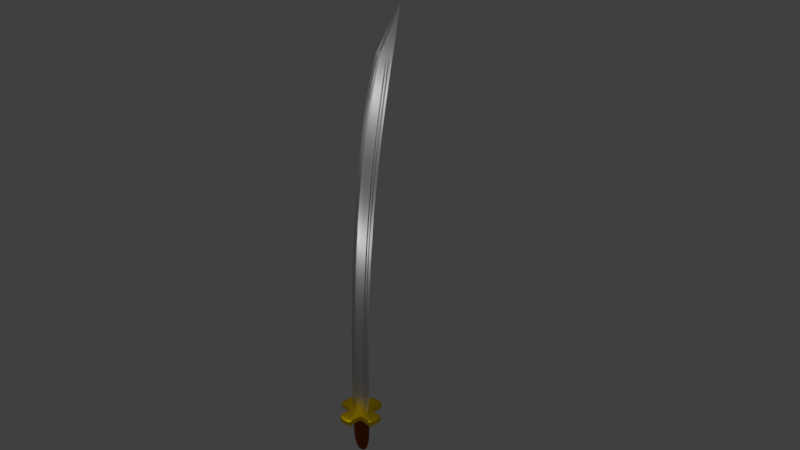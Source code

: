 # Source: Sword2.blend  (saved by Blender 2.79.0; exported with 4.5.12 LTS)
import bpy
from mathutils import Matrix  # noqa: F401  (used for matrix-valued properties, if any)

bpy.ops.wm.read_factory_settings(use_empty=True)
scene = bpy.context.scene
scene.name = 'Scene'

# ---- collections
col_collection_1 = bpy.data.collections.new('Collection 1'); scene.collection.children.link(col_collection_1)

# ---- materials (node trees are filled in below, after node groups)
mat_material_005 = bpy.data.materials.new('Material.005')
mat_material_005.alpha_threshold = 0.0
mat_material_005.roughness = 0.5
mat_gold = bpy.data.materials.new('Gold')
mat_gold.alpha_threshold = 0.0
mat_gold.roughness = 0.5
mat_blade_001 = bpy.data.materials.new('Blade.001')
mat_blade_001.alpha_threshold = 0.0
mat_blade_001.roughness = 0.5

# ---- material node trees
mat_material_005.use_nodes = True; mat_material_005.node_tree.nodes.clear()
_N = mat_material_005.node_tree.nodes; _L = mat_material_005.node_tree.links
n0 = _N.new('ShaderNodeBsdfDiffuse'); n0.name = 'Diffuse BSDF'; n0.location = (-79, 534)
n0.inputs[0].default_value = (0.2582, 0.05951, 0.006512, 1.0)
n0.inputs[1].default_value = 0.1
n1 = _N.new('ShaderNodeOutputMaterial'); n1.name = 'Material Output'; n1.location = (148, 505)
_L.new(n0.outputs[0], n1.inputs[0])
n1.is_active_output = True
mat_gold.use_nodes = True; mat_gold.node_tree.nodes.clear()
_N = mat_gold.node_tree.nodes; _L = mat_gold.node_tree.links
n0 = _N.new('ShaderNodeBsdfPrincipled'); n0.name = 'Principled BSDF'; n0.location = (-140, 554)
n0.width = 150
n0.subsurface_method = 'BURLEY'
n0.inputs[0].default_value = (1.0, 0.6795, 0.0, 1.0)
n0.inputs[1].default_value = 1.0
n0.inputs[3].default_value = 1.45
n0.inputs[9].default_value = (1.0, 1.0, 1.0)
n1 = _N.new('ShaderNodeOutputMaterial'); n1.name = 'Material Output'; n1.location = (129, 464)
_L.new(n0.outputs[0], n1.inputs[0])
n1.is_active_output = True
mat_blade_001.use_nodes = True; mat_blade_001.node_tree.nodes.clear()
_N = mat_blade_001.node_tree.nodes; _L = mat_blade_001.node_tree.links
n0 = _N.new('ShaderNodeBsdfPrincipled'); n0.name = 'Principled BSDF'; n0.location = (-197, 631)
n0.width = 150
n0.subsurface_method = 'BURLEY'
n0.inputs[0].default_value = (0.5271, 0.5271, 0.5271, 1.0)
n0.inputs[1].default_value = 1.0
n0.inputs[3].default_value = 1.45
n0.inputs[9].default_value = (1.0, 1.0, 1.0)
n1 = _N.new('ShaderNodeBsdfAnisotropic'); n1.name = 'Glossy BSDF'; n1.location = (-12, 583)
n1.distribution = 'GGX'
n2 = _N.new('ShaderNodeOutputMaterial'); n2.name = 'Material Output'; n2.location = (182, 517)
_L.new(n0.outputs[0], n1.inputs[0])
_L.new(n1.outputs[0], n2.inputs[0])
n2.is_active_output = True

# ---- world
world_world = bpy.data.worlds.new('World'); scene.world = world_world
world_world.color = (0.05088, 0.05088, 0.05088)
world_world.use_sun_shadow = False
world_world.sun_shadow_jitter_overblur = 0.0
world_world.cycles.sampling_method = 'MANUAL'

# ---- cameras
cam_camera = bpy.data.cameras.new('Camera')
cam_camera.clip_end = 100.0
cam_camera.lens = 35.0
cam_camera.sensor_width = 32.0
cam_camera.sensor_height = 18.0
cam_camera.ortho_scale = 7.314
cam_camera.dof.focus_distance = 0.0

# ---- lights
light_lamp = bpy.data.lights.new('Lamp', 'POINT')
light_lamp.transmission_factor = 0.0
light_lamp.cutoff_distance = 30.0
light_lamp.energy = 100.0
light_lamp.shadow_buffer_clip_start = 1.001
light_lamp.shadow_soft_size = 0.1
light_lamp.shadow_maximum_resolution = 0.006
light_lamp.use_absolute_resolution = True
light_lamp_002 = bpy.data.lights.new('Lamp.002', 'POINT')
light_lamp_002.transmission_factor = 0.0
light_lamp_002.cutoff_distance = 30.0
light_lamp_002.energy = 100.0
light_lamp_002.shadow_buffer_clip_start = 1.001
light_lamp_002.shadow_soft_size = 0.1
light_lamp_002.shadow_maximum_resolution = 0.006
light_lamp_002.use_absolute_resolution = True
light_lamp_003 = bpy.data.lights.new('Lamp.003', 'POINT')
light_lamp_003.transmission_factor = 0.0
light_lamp_003.cutoff_distance = 30.0
light_lamp_003.energy = 100.0
light_lamp_003.shadow_buffer_clip_start = 1.001
light_lamp_003.shadow_soft_size = 0.1
light_lamp_003.shadow_maximum_resolution = 0.006
light_lamp_003.use_absolute_resolution = True
light_lamp_004 = bpy.data.lights.new('Lamp.004', 'POINT')
light_lamp_004.transmission_factor = 0.0
light_lamp_004.cutoff_distance = 30.0
light_lamp_004.energy = 100.0
light_lamp_004.shadow_buffer_clip_start = 1.001
light_lamp_004.shadow_soft_size = 0.1
light_lamp_004.shadow_maximum_resolution = 0.006
light_lamp_004.use_absolute_resolution = True
light_lamp_006 = bpy.data.lights.new('Lamp.006', 'POINT')
light_lamp_006.transmission_factor = 0.0
light_lamp_006.cutoff_distance = 30.0
light_lamp_006.energy = 100.0
light_lamp_006.shadow_buffer_clip_start = 1.001
light_lamp_006.shadow_soft_size = 0.1
light_lamp_006.shadow_maximum_resolution = 0.006
light_lamp_006.use_absolute_resolution = True

# ---- meshes
me_plane_008 = bpy.data.meshes.new('Plane.008')
me_plane_008.from_pydata([(-0.1816, -1.017, -0.3506), (-0.2805, -1.017, -0.3447), (-0.3755, -1.017, -0.3272), (-0.4632, -1.017, -0.2989), (-0.54, -1.017, -0.2607), (-0.603, -1.017, -0.2142), (-0.6499, -1.017, -0.1611), (-0.6787, -1.017, -0.1035), (-0.6884, -1.017, -0.04362), (-0.6787, -1.017, 0.01627), (-0.6499, -1.017, 0.07386), (-0.603, -1.017, 0.1269), (-0.54, -1.017, 0.1735), (-0.4632, -1.017, 0.2116), (-0.3755, -1.017, 0.24), (-0.2805, -1.017, 0.2575), (-0.1816, -1.017, 0.2634), (-0.08268, -1.017, 0.2575), (0.0124, -1.017, 0.24), (0.1, -1.017, 0.2116), (0.1768, -1.017, 0.1735), (0.2399, -1.017, 0.1269), (0.2867, -1.017, 0.07386), (0.3156, -1.017, 0.01627), (0.3253, -1.017, -0.04362), (0.3156, -1.017, -0.1035), (0.2867, -1.017, -0.1611), (0.2399, -1.017, -0.2142), (0.1768, -1.017, -0.2607), (0.1, -1.017, -0.2989), (0.0124, -1.017, -0.3272), (-0.08268, -1.017, -0.3447), (-0.1816, -1.094, -0.3506), (-0.2805, -1.094, -0.3447), (-0.3755, -1.094, -0.3272), (-0.4632, -1.094, -0.2989), (-0.54, -1.094, -0.2607), (-0.603, -1.094, -0.2142), (-0.6499, -1.094, -0.1611), (-0.6787, -1.094, -0.1035), (-0.6884, -1.094, -0.04362), (-0.6787, -1.094, 0.01627), (-0.6499, -1.094, 0.07386), (-0.603, -1.094, 0.1269), (-0.54, -1.094, 0.1735), (-0.4632, -1.094, 0.2116), (-0.3755, -1.094, 0.24), (-0.2805, -1.094, 0.2575), (-0.1816, -1.094, 0.2634), (-0.08268, -1.094, 0.2575), (0.0124, -1.094, 0.24), (0.1, -1.094, 0.2116), (0.1768, -1.094, 0.1735), (0.2399, -1.094, 0.1269), (0.2867, -1.094, 0.07386), (0.3156, -1.094, 0.01627), (0.3253, -1.094, -0.04362), (0.3156, -1.094, -0.1035), (0.2867, -1.094, -0.1611), (0.2399, -1.094, -0.2142), (0.1768, -1.094, -0.2607), (0.1, -1.094, -0.2989), (0.0124, -1.094, -0.3272), (-0.08268, -1.094, -0.3447), (-0.1816, -1.094, -0.3052), (-0.2658, -1.094, -0.3002), (-0.3469, -1.094, -0.2853), (-0.4216, -1.094, -0.2612), (-0.487, -1.094, -0.2286), (-0.5407, -1.094, -0.189), (-0.5806, -1.094, -0.1437), (-0.6052, -1.094, -0.09466), (-0.6135, -1.094, -0.04362), (-0.6052, -1.094, 0.007415), (-0.5806, -1.094, 0.05649), (-0.5407, -1.094, 0.1017), (-0.487, -1.094, 0.1414), (-0.4216, -1.094, 0.1739), (-0.3469, -1.094, 0.1981), (-0.2658, -1.094, 0.213), (-0.1816, -1.094, 0.218), (-0.0973, -1.094, 0.213), (-0.01626, -1.094, 0.1981), (0.05842, -1.094, 0.1739), (0.1239, -1.094, 0.1414), (0.1776, -1.094, 0.1017), (0.2175, -1.094, 0.05649), (0.2421, -1.094, 0.007415), (0.2504, -1.094, -0.04362), (0.2421, -1.094, -0.09466), (0.2175, -1.094, -0.1437), (0.1776, -1.094, -0.189), (0.1239, -1.094, -0.2286), (0.05841, -1.094, -0.2612), (-0.01627, -1.094, -0.2853), (-0.0973, -1.094, -0.3002), (-0.1816, -1.094, -0.3052), (-0.2658, -1.094, -0.3002), (-0.3469, -1.094, -0.2853), (-0.4216, -1.094, -0.2612), (-0.487, -1.094, -0.2286), (-0.5407, -1.094, -0.189), (-0.5806, -1.094, -0.1437), (-0.6052, -1.094, -0.09466), (-0.6135, -1.094, -0.04362), (-0.6052, -1.094, 0.007415), (-0.5806, -1.094, 0.05649), (-0.5407, -1.094, 0.1017), (-0.487, -1.094, 0.1414), (-0.4216, -1.094, 0.1739), (-0.3469, -1.094, 0.1981), (-0.2658, -1.094, 0.213), (-0.1816, -1.094, 0.218), (-0.0973, -1.094, 0.213), (-0.01626, -1.094, 0.1981), (0.05842, -1.094, 0.1739), (0.1239, -1.094, 0.1414), (0.1776, -1.094, 0.1017), (0.2175, -1.094, 0.05649), (0.2421, -1.094, 0.007415), (0.2504, -1.094, -0.04362), (0.2421, -1.094, -0.09466), (0.2175, -1.094, -0.1437), (0.1776, -1.094, -0.189), (0.1239, -1.094, -0.2286), (0.05841, -1.094, -0.2612), (-0.01627, -1.094, -0.2853), (-0.0973, -1.094, -0.3002), (-0.1816, -2.585, -0.3052), (-0.2658, -2.585, -0.3002), (-0.3469, -2.585, -0.2853), (-0.4216, -2.585, -0.2612), (-0.487, -2.585, -0.2286), (-0.5407, -2.585, -0.189), (-0.5806, -2.585, -0.1437), (-0.6052, -2.585, -0.09466), (-0.6135, -2.585, -0.04362), (-0.6052, -2.585, 0.007415), (-0.5806, -2.585, 0.05649), (-0.5407, -2.585, 0.1017), (-0.487, -2.585, 0.1414), (-0.4216, -2.585, 0.1739), (-0.3469, -2.585, 0.1981), (-0.2658, -2.585, 0.213), (-0.1816, -2.585, 0.218), (-0.0973, -2.585, 0.213), (-0.01626, -2.585, 0.1981), (0.05842, -2.585, 0.1739), (0.1239, -2.585, 0.1414), (0.1776, -2.585, 0.1017), (0.2175, -2.585, 0.05649), (0.2421, -2.585, 0.007415), (0.2504, -2.585, -0.04362), (0.2421, -2.585, -0.09466), (0.2175, -2.585, -0.1437), (0.1776, -2.585, -0.189), (0.1239, -2.585, -0.2286), (0.05841, -2.585, -0.2612), (-0.01627, -2.585, -0.2853), (-0.0973, -2.585, -0.3002), (-0.1816, -2.968, -0.1417), (-0.2132, -2.968, -0.1398), (-0.2435, -2.968, -0.1342), (-0.2715, -2.968, -0.1252), (-0.2961, -2.968, -0.113), (-0.3162, -2.968, -0.09811), (-0.3312, -2.968, -0.08115), (-0.3404, -2.968, -0.06276), (-0.3435, -2.968, -0.04362), (-0.3404, -2.968, -0.02449), (-0.3312, -2.968, -0.006096), (-0.3162, -2.968, 0.01086), (-0.2961, -2.968, 0.02572), (-0.2715, -2.968, 0.03791), (-0.2435, -2.968, 0.04698), (-0.2132, -2.968, 0.05256), (-0.1816, -2.968, 0.05444), (-0.15, -2.968, 0.05256), (-0.1196, -2.968, 0.04698), (-0.09161, -2.968, 0.03791), (-0.06708, -2.968, 0.02572), (-0.04694, -2.968, 0.01086), (-0.03198, -2.968, -0.006097), (-0.02277, -2.968, -0.02449), (-0.01965, -2.968, -0.04362), (-0.02277, -2.968, -0.06276), (-0.03198, -2.968, -0.08115), (-0.04694, -2.968, -0.09811), (-0.06708, -2.968, -0.113), (-0.09161, -2.968, -0.1252), (-0.1196, -2.968, -0.1342), (-0.15, -2.968, -0.1398)], [], [(22, 21, 53, 54), (9, 8, 40, 41), (23, 22, 54, 55), (10, 9, 41, 42), (24, 23, 55, 56), (11, 10, 42, 43), (25, 24, 56, 57), (12, 11, 43, 44), (26, 25, 57, 58), (13, 12, 44, 45), (27, 26, 58, 59), (14, 13, 45, 46), (1, 0, 32, 33), (28, 27, 59, 60), (15, 14, 46, 47), (2, 1, 33, 34), (29, 28, 60, 61), (16, 15, 47, 48), (3, 2, 34, 35), (30, 29, 61, 62), (17, 16, 48, 49), (4, 3, 35, 36), (31, 30, 62, 63), (18, 17, 49, 50), (5, 4, 36, 37), (0, 31, 63, 32), (19, 18, 50, 51), (6, 5, 37, 38), (20, 19, 51, 52), (7, 6, 38, 39), (21, 20, 52, 53), (8, 7, 39, 40), (57, 56, 88, 89), (44, 43, 75, 76), (58, 57, 89, 90), (45, 44, 76, 77), (59, 58, 90, 91), (46, 45, 77, 78), (33, 32, 64, 65), (60, 59, 91, 92), (47, 46, 78, 79), (34, 33, 65, 66), (61, 60, 92, 93), (48, 47, 79, 80), (35, 34, 66, 67), (62, 61, 93, 94), (49, 48, 80, 81), (36, 35, 67, 68), (63, 62, 94, 95), (50, 49, 81, 82), (37, 36, 68, 69), (32, 63, 95, 64), (51, 50, 82, 83), (38, 37, 69, 70), (52, 51, 83, 84), (39, 38, 70, 71), (53, 52, 84, 85), (40, 39, 71, 72), (54, 53, 85, 86), (41, 40, 72, 73), (55, 54, 86, 87), (42, 41, 73, 74), (56, 55, 87, 88), (43, 42, 74, 75), (127, 126, 158, 159), (114, 113, 145, 146), (101, 100, 132, 133), (96, 127, 159, 128), (115, 114, 146, 147), (102, 101, 133, 134), (116, 115, 147, 148), (103, 102, 134, 135), (117, 116, 148, 149), (104, 103, 135, 136), (118, 117, 149, 150), (105, 104, 136, 137), (119, 118, 150, 151), (106, 105, 137, 138), (120, 119, 151, 152), (107, 106, 138, 139), (121, 120, 152, 153), (108, 107, 139, 140), (122, 121, 153, 154), (109, 108, 140, 141), (123, 122, 154, 155), (110, 109, 141, 142), (97, 96, 128, 129), (124, 123, 155, 156), (111, 110, 142, 143), (98, 97, 129, 130), (125, 124, 156, 157), (112, 111, 143, 144), (99, 98, 130, 131), (126, 125, 157, 158), (113, 112, 144, 145), (100, 99, 131, 132), (149, 148, 180, 181), (136, 135, 167, 168), (150, 149, 181, 182), (137, 136, 168, 169), (151, 150, 182, 183), (138, 137, 169, 170), (152, 151, 183, 184), (139, 138, 170, 171), (153, 152, 184, 185), (140, 139, 171, 172), (154, 153, 185, 186), (141, 140, 172, 173), (155, 154, 186, 187), (142, 141, 173, 174), (129, 128, 160, 161), (156, 155, 187, 188), (143, 142, 174, 175), (130, 129, 161, 162), (157, 156, 188, 189), (144, 143, 175, 176), (131, 130, 162, 163), (158, 157, 189, 190), (145, 144, 176, 177), (132, 131, 163, 164), (159, 158, 190, 191), (146, 145, 177, 178), (133, 132, 164, 165), (128, 159, 191, 160), (147, 146, 178, 179), (134, 133, 165, 166), (148, 147, 179, 180), (135, 134, 166, 167), (161, 160, 191, 190, 189, 188, 187, 186, 185, 184, 183, 182, 181, 180, 179, 178, 177, 176, 175, 174, 173, 172, 171, 170, 169, 168, 167, 166, 165, 164, 163, 162)])
me_plane_008.materials.append(mat_material_005)
me_plane_008.use_remesh_preserve_volume = False
me_plane_008.use_remesh_preserve_attributes = False
me_plane_008.use_mirror_vertex_groups = False
me_plane_008.update()
me_plane_007 = bpy.data.meshes.new('Plane.007')
me_plane_007.from_pydata([(-0.1816, -1.0, -1.044), (-0.3767, -1.0, -1.024), (-0.5643, -1.0, -0.9675), (-0.4732, -1.0, -0.4801), (-0.5528, -1.0, -0.4148), (-0.618, -1.0, -0.3353), (-1.105, -1.0, -0.4263), (-1.162, -1.0, -0.2387), (-1.182, -1.0, -0.04362), (-1.162, -1.0, 0.1515), (-1.105, -1.0, 0.3391), (-0.618, -1.0, 0.248), (-0.5528, -1.0, 0.3276), (-0.4732, -1.0, 0.3929), (-0.5643, -1.0, 0.8803), (-0.3767, -1.0, 0.9372), (-0.1816, -1.0, 0.9564), (0.01352, -1.0, 0.9372), (0.2011, -1.0, 0.8803), (0.1101, -1.0, 0.3929), (0.1896, -1.0, 0.3276), (0.2549, -1.0, 0.248), (0.7423, -1.0, 0.3391), (0.7992, -1.0, 0.1515), (0.8184, -1.0, -0.04362), (0.7992, -1.0, -0.2387), (0.7423, -1.0, -0.4263), (0.2549, -1.0, -0.3353), (0.1896, -1.0, -0.4148), (0.1101, -1.0, -0.4801), (0.2011, -1.0, -0.9675), (0.01352, -1.0, -1.024), (-0.1816, -0.7978, -1.044), (-0.3767, -0.7978, -1.024), (-0.5643, -0.7978, -0.9675), (-0.4732, -0.7978, -0.4801), (-0.5528, -0.7978, -0.4148), (-0.618, -0.7978, -0.3353), (-1.105, -0.7978, -0.4263), (-1.162, -0.7978, -0.2387), (-1.182, -0.7978, -0.04362), (-1.162, -0.7978, 0.1515), (-1.105, -0.7978, 0.3391), (-0.618, -0.7978, 0.248), (-0.5528, -0.7978, 0.3276), (-0.4732, -0.7978, 0.3929), (-0.5643, -0.7978, 0.8803), (-0.3767, -0.7978, 0.9372), (-0.1816, -0.7978, 0.9564), (0.01352, -0.7978, 0.9372), (0.2011, -0.7978, 0.8803), (0.1101, -0.7978, 0.3929), (0.1896, -0.7978, 0.3276), (0.2549, -0.7978, 0.248), (0.7423, -0.7978, 0.3391), (0.7992, -0.7978, 0.1515), (0.8184, -0.7978, -0.04362), (0.7992, -0.7978, -0.2387), (0.7423, -0.7978, -0.4263), (0.2549, -0.7978, -0.3353), (0.1896, -0.7978, -0.4148), (0.1101, -0.7978, -0.4801), (0.2011, -0.7978, -0.9675), (0.01352, -0.7978, -1.024), (-0.1816, -0.7978, -0.944), (-0.3572, -0.7978, -0.9267), (-0.5261, -0.7978, -0.8755), (-0.4442, -0.7978, -0.4366), (-0.5158, -0.7978, -0.3778), (-0.5746, -0.7978, -0.3062), (-1.013, -0.7978, -0.3882), (-1.065, -0.7978, -0.2193), (-1.082, -0.7978, -0.04362), (-1.065, -0.7978, 0.132), (-1.013, -0.7978, 0.3009), (-0.5746, -0.7978, 0.219), (-0.5158, -0.7978, 0.2906), (-0.4442, -0.7978, 0.3494), (-0.5261, -0.7978, 0.7882), (-0.3572, -0.7978, 0.8395), (-0.1816, -0.7978, 0.8568), (-0.005912, -0.7978, 0.8395), (0.163, -0.7978, 0.7882), (0.08103, -0.7978, 0.3494), (0.1527, -0.7978, 0.2906), (0.2114, -0.7978, 0.219), (0.6503, -0.7978, 0.3009), (0.7015, -0.7978, 0.132), (0.7188, -0.7978, -0.04362), (0.7015, -0.7978, -0.2193), (0.6503, -0.7978, -0.3882), (0.2114, -0.7978, -0.3062), (0.1527, -0.7978, -0.3778), (0.08103, -0.7978, -0.4366), (0.163, -0.7978, -0.8755), (-0.005914, -0.7978, -0.9267), (-0.1816, -1.017, -1.044), (-0.3767, -1.017, -1.024), (-0.5643, -1.017, -0.9675), (-0.4732, -1.017, -0.4801), (-0.5528, -1.017, -0.4148), (-0.618, -1.017, -0.3353), (-1.105, -1.017, -0.4263), (-1.162, -1.017, -0.2387), (-1.182, -1.017, -0.04362), (-1.162, -1.017, 0.1515), (-1.105, -1.017, 0.3391), (-0.618, -1.017, 0.248), (-0.5528, -1.017, 0.3276), (-0.4732, -1.017, 0.3929), (-0.5643, -1.017, 0.8803), (-0.3767, -1.017, 0.9372), (-0.1816, -1.017, 0.9564), (0.01352, -1.017, 0.9372), (0.2011, -1.017, 0.8803), (0.1101, -1.017, 0.3929), (0.1896, -1.017, 0.3276), (0.2549, -1.017, 0.248), (0.7423, -1.017, 0.3391), (0.7992, -1.017, 0.1515), (0.8184, -1.017, -0.04362), (0.7992, -1.017, -0.2387), (0.7423, -1.017, -0.4263), (0.2549, -1.017, -0.3353), (0.1896, -1.017, -0.4148), (0.1101, -1.017, -0.4801), (0.2011, -1.017, -0.9675), (0.01352, -1.017, -1.024), (-0.1816, -1.017, -0.944), (-0.3572, -1.017, -0.9267), (-0.5261, -1.017, -0.8755), (-0.4442, -1.017, -0.4366), (-0.5158, -1.017, -0.3778), (-0.5746, -1.017, -0.3062), (-1.013, -1.017, -0.3882), (-1.065, -1.017, -0.2193), (-1.082, -1.017, -0.04362), (-1.065, -1.017, 0.132), (-1.013, -1.017, 0.3009), (-0.5746, -1.017, 0.219), (-0.5158, -1.017, 0.2906), (-0.4442, -1.017, 0.3494), (-0.5261, -1.017, 0.7882), (-0.3572, -1.017, 0.8395), (-0.1816, -1.017, 0.8568), (-0.005909, -1.017, 0.8395), (0.163, -1.017, 0.7882), (0.08103, -1.017, 0.3494), (0.1527, -1.017, 0.2906), (0.2114, -1.017, 0.219), (0.6503, -1.017, 0.3009), (0.7015, -1.017, 0.132), (0.7188, -1.017, -0.04362), (0.7015, -1.017, -0.2193), (0.6503, -1.017, -0.3882), (0.2114, -1.017, -0.3062), (0.1527, -1.017, -0.3778), (0.08103, -1.017, -0.4366), (0.163, -1.017, -0.8755), (-0.00591, -1.017, -0.9267)], [], [(8, 7, 39, 40), (22, 21, 53, 54), (9, 8, 40, 41), (23, 22, 54, 55), (10, 9, 41, 42), (24, 23, 55, 56), (11, 10, 42, 43), (25, 24, 56, 57), (12, 11, 43, 44), (26, 25, 57, 58), (13, 12, 44, 45), (27, 26, 58, 59), (14, 13, 45, 46), (1, 0, 32, 33), (28, 27, 59, 60), (15, 14, 46, 47), (2, 1, 33, 34), (29, 28, 60, 61), (16, 15, 47, 48), (3, 2, 34, 35), (30, 29, 61, 62), (17, 16, 48, 49), (4, 3, 35, 36), (31, 30, 62, 63), (18, 17, 49, 50), (5, 4, 36, 37), (0, 31, 63, 32), (19, 18, 50, 51), (6, 5, 37, 38), (20, 19, 51, 52), (7, 6, 38, 39), (21, 20, 52, 53), (43, 42, 74, 75), (65, 64, 95, 94, 93, 92, 91, 90, 89, 88, 87, 86, 85, 84, 83, 82, 81, 80, 79, 78, 77, 76, 75, 74, 73, 72, 71, 70, 69, 68, 67, 66), (57, 56, 88, 89), (44, 43, 75, 76), (58, 57, 89, 90), (45, 44, 76, 77), (59, 58, 90, 91), (46, 45, 77, 78), (33, 32, 64, 65), (60, 59, 91, 92), (47, 46, 78, 79), (34, 33, 65, 66), (61, 60, 92, 93), (48, 47, 79, 80), (35, 34, 66, 67), (62, 61, 93, 94), (49, 48, 80, 81), (36, 35, 67, 68), (63, 62, 94, 95), (50, 49, 81, 82), (37, 36, 68, 69), (32, 63, 95, 64), (51, 50, 82, 83), (38, 37, 69, 70), (52, 51, 83, 84), (39, 38, 70, 71), (53, 52, 84, 85), (40, 39, 71, 72), (54, 53, 85, 86), (41, 40, 72, 73), (55, 54, 86, 87), (42, 41, 73, 74), (56, 55, 87, 88), (20, 21, 117, 116), (6, 7, 103, 102), (19, 20, 116, 115), (5, 6, 102, 101), (18, 19, 115, 114), (31, 0, 96, 127), (4, 5, 101, 100), (17, 18, 114, 113), (30, 31, 127, 126), (3, 4, 100, 99), (16, 17, 113, 112), (29, 30, 126, 125), (2, 3, 99, 98), (15, 16, 112, 111), (28, 29, 125, 124), (1, 2, 98, 97), (14, 15, 111, 110), (27, 28, 124, 123), (0, 1, 97, 96), (13, 14, 110, 109), (26, 27, 123, 122), (12, 13, 109, 108), (25, 26, 122, 121), (11, 12, 108, 107), (24, 25, 121, 120), (10, 11, 107, 106), (23, 24, 120, 119), (9, 10, 106, 105), (22, 23, 119, 118), (8, 9, 105, 104), (21, 22, 118, 117), (7, 8, 104, 103), (103, 104, 136, 135), (129, 130, 131, 132, 133, 134, 135, 136, 137, 138, 139, 140, 141, 142, 143, 144, 145, 146, 147, 148, 149, 150, 151, 152, 153, 154, 155, 156, 157, 158, 159, 128), (117, 118, 150, 149), (104, 105, 137, 136), (118, 119, 151, 150), (105, 106, 138, 137), (119, 120, 152, 151), (106, 107, 139, 138), (120, 121, 153, 152), (107, 108, 140, 139), (121, 122, 154, 153), (108, 109, 141, 140), (122, 123, 155, 154), (109, 110, 142, 141), (96, 97, 129, 128), (123, 124, 156, 155), (110, 111, 143, 142), (97, 98, 130, 129), (124, 125, 157, 156), (111, 112, 144, 143), (98, 99, 131, 130), (125, 126, 158, 157), (112, 113, 145, 144), (99, 100, 132, 131), (126, 127, 159, 158), (113, 114, 146, 145), (100, 101, 133, 132), (127, 96, 128, 159), (114, 115, 147, 146), (101, 102, 134, 133), (115, 116, 148, 147), (102, 103, 135, 134), (116, 117, 149, 148)])
me_plane_007.polygons.foreach_set('use_smooth', [True] * 130)
me_plane_007.materials.append(mat_gold)
me_plane_007.use_remesh_preserve_volume = False
me_plane_007.use_remesh_preserve_attributes = False
me_plane_007.use_mirror_vertex_groups = False
me_plane_007.update()
me_plane_006 = bpy.data.meshes.new('Plane.006')
me_plane_006.from_pydata([(0.3503, -1.0, -0.05609), (0.3503, 1.0, -0.05609), (0.3779, 3.0, -0.05609), (0.4689, 5.0, -0.05609), (0.6235, 7.0, -0.05609), (0.8417, 9.0, -0.05609), (1.123, 11.0, -0.05609), (1.469, 13.0, -0.05609), (1.177, 15.0, -6.12e-07), (1.878, 15.0, -0.05609), (2.35, 17.0, -6.994e-07), (-0.6419, -1.0, 0.0), (-0.6419, 1.0, 0.0), (-0.6143, 3.0, -8.742e-08), (-0.5233, 5.0, -1.748e-07), (-0.3687, 7.0, -2.623e-07), (-0.1505, 9.0, -3.497e-07), (0.1313, 11.0, -4.371e-07), (0.4766, 13.0, -5.245e-07), (1.103, 15.0, -6.12e-07), (-0.3503, -1.0, -0.1122), (-0.3503, 1.0, -0.1122), (-0.3227, 3.0, -0.1122), (-0.2317, 5.0, -0.1122), (-0.07705, 7.0, -0.1122), (0.1411, 9.0, -0.1122), (0.4229, 11.0, -0.1122), (0.7683, 13.0, -0.1122), (1.177, 15.0, -0.1122), (-0.6419, -1.0, -0.1122), (-0.6419, 1.0, -0.1122), (-0.6143, 3.0, -0.1122), (-0.5233, 5.0, -0.1122), (-0.3687, 7.0, -0.1122), (-0.1505, 9.0, -0.1122), (0.1313, 11.0, -0.1122), (0.4766, 13.0, -0.1122), (1.103, 15.0, -0.1122), (0.1168, -1.0, -0.03739), (0.1168, 1.0, -0.03739), (0.1443, 3.0, -0.03739), (0.2354, 5.0, -0.03739), (0.39, 7.0, -0.03739), (0.6082, 9.0, -0.03739), (0.8899, 11.0, -0.03739), (1.235, 13.0, -0.03739), (1.644, 15.0, -0.03739), (0.1168, -1.0, 0.01967), (0.1168, 1.0, 0.01967), (0.1443, 3.0, 0.01967), (0.2354, 5.0, 0.01967), (0.39, 7.0, 0.01967), (0.6082, 9.0, 0.01967), (0.8899, 11.0, 0.01967), (1.235, 13.0, 0.01967), (1.644, 15.0, 0.01967)], [], [(8, 19, 10), (20, 0, 1, 21), (21, 1, 2, 22), (22, 2, 3, 23), (23, 3, 4, 24), (24, 4, 5, 25), (25, 5, 6, 26), (26, 6, 7, 27), (27, 7, 9, 28), (28, 9, 10), (20, 21, 30, 29), (27, 28, 37, 36), (26, 27, 36, 35), (25, 26, 35, 34), (28, 10, 37), (24, 25, 34, 33), (23, 24, 33, 32), (22, 23, 32, 31), (21, 22, 31, 30), (18, 17, 35, 36), (19, 18, 36, 37), (12, 11, 29, 30), (13, 12, 30, 31), (14, 13, 31, 32), (15, 14, 32, 33), (16, 15, 33, 34), (10, 19, 37), (17, 16, 34, 35), (39, 38, 47, 48), (43, 42, 51, 52), (40, 39, 48, 49), (46, 45, 54, 55), (42, 41, 50, 51), (45, 44, 53, 54), (41, 40, 49, 50), (44, 43, 52, 53)])
me_plane_006.polygons.foreach_set('use_smooth', [True] * 36)
_k = {(10, 19): 1.0, (20, 29): 1.0, (28, 37): 1.0, (19, 37): 1.0, (11, 29): 1.0, (0, 20): 1.0, (10, 28): 1.0, (10, 37): 1.0}
me_plane_006.attributes.new('crease_edge', 'FLOAT', 'EDGE').data.foreach_set('value', [_k.get((min(e.vertices), max(e.vertices)), 0.0) for e in me_plane_006.edges])
me_plane_006.materials.append(mat_blade_001)
me_plane_006.use_remesh_preserve_volume = False
me_plane_006.use_remesh_preserve_attributes = False
me_plane_006.use_mirror_vertex_groups = False
me_plane_006.update()

# ---- objects
ob_handle = bpy.data.objects.new('Handle', me_plane_008)
ob_guard = bpy.data.objects.new('Guard', me_plane_007)
ob_blade = bpy.data.objects.new('Blade', me_plane_006)
ob_lamp = bpy.data.objects.new('Lamp', light_lamp)
ob_camera = bpy.data.objects.new('Camera', cam_camera)
ob_lamp_002 = bpy.data.objects.new('Lamp.002', light_lamp_002)
ob_lamp_003 = bpy.data.objects.new('Lamp.003', light_lamp_003)
ob_lamp_001 = bpy.data.objects.new('Lamp.001', light_lamp_004)
ob_lamp_004 = bpy.data.objects.new('Lamp.004', light_lamp_006)

# ---- transforms, parenting, visibility, modifiers, constraints
ob_handle.location = (0.0, 0.0, 0.0)
ob_handle.rotation_euler = (1.571, -0.0, 0.0)
ob_handle.lineart.crease_threshold = 0.0
_m = ob_handle.modifiers.new('Subsurf.001', 'SUBSURF')
_m.uv_smooth = 'PRESERVE_CORNERS'
_m.quality = 1
_m.render_levels = 1
_m.show_only_control_edges = False
_m = ob_handle.modifiers.new('EdgeSplit', 'EDGE_SPLIT')
ob_guard.location = (0.0, 0.0, 0.0)
ob_guard.rotation_euler = (1.571, -0.0, 0.0)
ob_guard.lineart.crease_threshold = 0.0
_m = ob_guard.modifiers.new('Subsurf.001', 'SUBSURF')
_m.uv_smooth = 'PRESERVE_CORNERS'
_m.quality = 1
_m.render_levels = 1
_m.show_only_control_edges = False
_m = ob_guard.modifiers.new('EdgeSplit', 'EDGE_SPLIT')
ob_blade.location = (0.0, 0.0, 0.0)
ob_blade.rotation_euler = (1.571, -0.0, 0.0)
ob_blade.lineart.crease_threshold = 0.0
_m = ob_blade.modifiers.new('Subsurf.001', 'SUBSURF')
_m.uv_smooth = 'PRESERVE_CORNERS'
_m.quality = 1
_m.render_levels = 1
_m.show_only_control_edges = False
_m = ob_blade.modifiers.new('EdgeSplit', 'EDGE_SPLIT')
ob_lamp.location = (4.076, 1.005, 19.14)
ob_lamp.rotation_euler = (0.6503, 0.05522, 1.866)
ob_lamp.lock_rotations_4d = False
ob_lamp.empty_display_type = 'ARROWS'
ob_lamp.color = (0.0, 0.0, 0.0, 0.0)
ob_lamp.lineart.crease_threshold = 0.0
ob_camera.location = (22.87, -19.39, 23.01)
ob_camera.rotation_euler = (1.109, 4.011e-09, 0.8149)
ob_camera.lock_rotations_4d = False
ob_camera.empty_display_type = 'ARROWS'
ob_camera.color = (0.0, 0.0, 0.0, 0.0)
ob_camera.display_type = 'WIRE'
ob_camera.lineart.crease_threshold = 0.0
ob_lamp_002.location = (-3.032, 1.005, 12.12)
ob_lamp_002.rotation_euler = (0.6503, 0.05522, 1.866)
ob_lamp_002.lock_rotations_4d = False
ob_lamp_002.empty_display_type = 'ARROWS'
ob_lamp_002.color = (0.0, 0.0, 0.0, 0.0)
ob_lamp_002.lineart.crease_threshold = 0.0
ob_lamp_003.location = (-3.032, -3.002, 12.12)
ob_lamp_003.rotation_euler = (0.6503, 0.05522, 1.866)
ob_lamp_003.lock_rotations_4d = False
ob_lamp_003.empty_display_type = 'ARROWS'
ob_lamp_003.color = (0.0, 0.0, 0.0, 0.0)
ob_lamp_003.lineart.crease_threshold = 0.0
ob_lamp_001.location = (-3.032, -3.002, 5.489)
ob_lamp_001.rotation_euler = (0.6503, 0.05522, 1.866)
ob_lamp_001.lock_rotations_4d = False
ob_lamp_001.empty_display_type = 'ARROWS'
ob_lamp_001.color = (0.0, 0.0, 0.0, 0.0)
ob_lamp_001.lineart.crease_threshold = 0.0
ob_lamp_004.location = (0.9461, -3.002, 11.93)
ob_lamp_004.rotation_euler = (0.6503, 0.05522, 1.866)
ob_lamp_004.lock_rotations_4d = False
ob_lamp_004.empty_display_type = 'ARROWS'
ob_lamp_004.color = (0.0, 0.0, 0.0, 0.0)
ob_lamp_004.lineart.crease_threshold = 0.0

# ---- collection membership
col_collection_1.objects.link(ob_handle)
col_collection_1.objects.link(ob_guard)
col_collection_1.objects.link(ob_blade)
col_collection_1.objects.link(ob_lamp)
col_collection_1.objects.link(ob_camera)
col_collection_1.objects.link(ob_lamp_002)
col_collection_1.objects.link(ob_lamp_003)
col_collection_1.objects.link(ob_lamp_001)
col_collection_1.objects.link(ob_lamp_004)

# ---- scene / render settings (as saved in the file)
scene.camera = ob_camera
scene.frame_start = 1; scene.frame_end = 250; scene.frame_set(1)
scene.render.engine = 'CYCLES'
scene.render.resolution_percentage = 50
scene.render.dither_intensity = 0.0
scene.render.film_transparent = True
scene.cycles.use_denoising = False
scene.cycles.samples = 128
scene.cycles.sampling_pattern = 'TABULATED_SOBOL'
scene.cycles.use_adaptive_sampling = False
scene.cycles.use_light_tree = False
scene.cycles.blur_glossy = 0.0
scene.cycles.sample_clamp_indirect = 0.0
scene.view_settings.view_transform = 'Standard'
bpy.context.view_layer.update()
